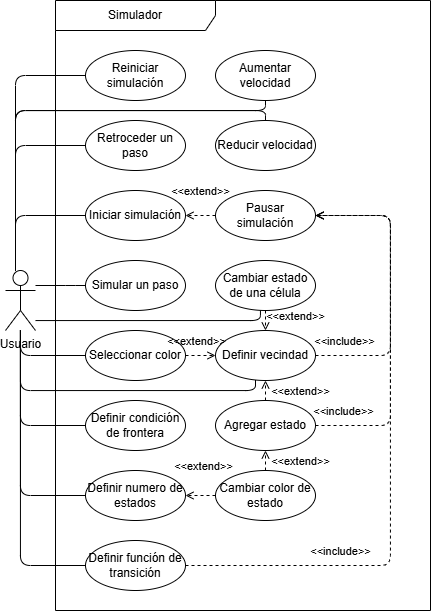

The diagram above was exported from draw.io. Its source (the exported page's mxGraphModel, read from the mxfile embedded in the PNG):
<mxGraphModel dx="1179" dy="719" grid="1" gridSize="10" guides="1" tooltips="1" connect="1" arrows="1" fold="1" page="1" pageScale="1" pageWidth="850" pageHeight="1100" math="0" shadow="0">
  <root>
    <mxCell id="0" />
    <mxCell id="1" parent="0" />
    <mxCell id="15" value="Cambiar estado de una célula" style="ellipse;whiteSpace=wrap;html=1;movable=1;resizable=1;rotatable=1;deletable=1;editable=1;locked=0;connectable=1;" parent="1" vertex="1">
      <mxGeometry x="285" y="290" width="100" height="50" as="geometry" />
    </mxCell>
    <mxCell id="16" value="" style="endArrow=none;html=1;movable=1;resizable=1;rotatable=1;deletable=1;editable=1;locked=0;connectable=1;edgeStyle=orthogonalEdgeStyle;" parent="1" source="3" target="2" edge="1">
      <mxGeometry width="50" height="50" relative="1" as="geometry">
        <mxPoint x="85" y="420" as="sourcePoint" />
        <mxPoint x="365" y="455" as="targetPoint" />
        <Array as="points">
          <mxPoint x="85" y="245" />
        </Array>
      </mxGeometry>
    </mxCell>
    <mxCell id="24" value="Simular un paso" style="ellipse;whiteSpace=wrap;html=1;movable=1;resizable=1;rotatable=1;deletable=1;editable=1;locked=0;connectable=1;" parent="1" vertex="1">
      <mxGeometry x="155" y="290" width="100" height="50" as="geometry" />
    </mxCell>
    <mxCell id="7" value="Definir numero de estados" style="ellipse;whiteSpace=wrap;html=1;movable=1;resizable=1;rotatable=1;deletable=1;editable=1;locked=0;connectable=1;" parent="1" vertex="1">
      <mxGeometry x="155" y="500" width="100" height="50" as="geometry" />
    </mxCell>
    <mxCell id="50" value="Simulador" style="shape=umlFrame;whiteSpace=wrap;html=1;pointerEvents=0;recursiveResize=0;container=1;collapsible=0;width=160;" parent="1" vertex="1">
      <mxGeometry x="125" y="30" width="375" height="610" as="geometry" />
    </mxCell>
    <mxCell id="9" value="Definir función de transición" style="ellipse;whiteSpace=wrap;html=1;movable=1;resizable=1;rotatable=1;deletable=1;editable=1;locked=0;connectable=1;" parent="50" vertex="1">
      <mxGeometry x="30" y="540" width="100" height="50" as="geometry" />
    </mxCell>
    <mxCell id="8" value="Definir condición de frontera" style="ellipse;whiteSpace=wrap;html=1;movable=1;resizable=1;rotatable=1;deletable=1;editable=1;locked=0;connectable=1;" parent="50" vertex="1">
      <mxGeometry x="30" y="400" width="100" height="50" as="geometry" />
    </mxCell>
    <mxCell id="6" value="Definir vecindad" style="ellipse;whiteSpace=wrap;html=1;movable=1;resizable=1;rotatable=1;deletable=1;editable=1;locked=0;connectable=1;" parent="50" vertex="1">
      <mxGeometry x="160" y="330" width="100" height="50" as="geometry" />
    </mxCell>
    <mxCell id="76" value="Agregar estado" style="ellipse;whiteSpace=wrap;html=1;movable=1;resizable=1;rotatable=1;deletable=1;editable=1;locked=0;connectable=1;" vertex="1" parent="50">
      <mxGeometry x="160" y="400" width="100" height="50" as="geometry" />
    </mxCell>
    <mxCell id="89" value="&amp;lt;&amp;lt;extend&amp;gt;&amp;gt;" style="html=1;verticalAlign=bottom;labelBackgroundColor=none;endArrow=open;endFill=0;dashed=1;edgeStyle=orthogonalEdgeStyle;" edge="1" parent="50" source="76" target="6">
      <mxGeometry x="-1" y="-35" width="160" relative="1" as="geometry">
        <mxPoint x="220" y="550" as="sourcePoint" />
        <mxPoint x="220" y="530" as="targetPoint" />
        <Array as="points" />
        <mxPoint as="offset" />
      </mxGeometry>
    </mxCell>
    <mxCell id="78" value="Cambiar color de estado" style="ellipse;whiteSpace=wrap;html=1;movable=1;resizable=1;rotatable=1;deletable=1;editable=1;locked=0;connectable=1;" vertex="1" parent="50">
      <mxGeometry x="160" y="470" width="100" height="50" as="geometry" />
    </mxCell>
    <mxCell id="88" value="&amp;lt;&amp;lt;extend&amp;gt;&amp;gt;" style="html=1;verticalAlign=bottom;labelBackgroundColor=none;endArrow=open;endFill=0;dashed=1;edgeStyle=orthogonalEdgeStyle;" edge="1" parent="50" source="78" target="76">
      <mxGeometry x="-1" y="-35" width="160" relative="1" as="geometry">
        <mxPoint x="235" y="319" as="sourcePoint" />
        <mxPoint x="235" y="411" as="targetPoint" />
        <Array as="points" />
        <mxPoint as="offset" />
      </mxGeometry>
    </mxCell>
    <mxCell id="13" value="Reiniciar simulación" style="ellipse;whiteSpace=wrap;html=1;movable=1;resizable=1;rotatable=1;deletable=1;editable=1;locked=0;connectable=1;" parent="50" vertex="1">
      <mxGeometry x="30" y="50" width="100" height="50" as="geometry" />
    </mxCell>
    <mxCell id="40" value="Retroceder un paso" style="ellipse;whiteSpace=wrap;html=1;movable=1;resizable=1;rotatable=1;deletable=1;editable=1;locked=0;connectable=1;" parent="50" vertex="1">
      <mxGeometry x="30" y="120" width="100" height="50" as="geometry" />
    </mxCell>
    <mxCell id="54" value="Aumentar velocidad" style="ellipse;whiteSpace=wrap;html=1;movable=1;resizable=1;rotatable=1;deletable=1;editable=1;locked=0;connectable=1;" vertex="1" parent="50">
      <mxGeometry x="160" y="50" width="100" height="50" as="geometry" />
    </mxCell>
    <mxCell id="56" value="Reducir velocidad" style="ellipse;whiteSpace=wrap;html=1;movable=1;resizable=1;rotatable=1;deletable=1;editable=1;locked=0;connectable=1;" vertex="1" parent="50">
      <mxGeometry x="160" y="120" width="100" height="50" as="geometry" />
    </mxCell>
    <mxCell id="2" value="Iniciar simulación" style="ellipse;whiteSpace=wrap;html=1;movable=1;resizable=1;rotatable=1;deletable=1;editable=1;locked=0;connectable=1;" parent="50" vertex="1">
      <mxGeometry x="30" y="190" width="100" height="50" as="geometry" />
    </mxCell>
    <mxCell id="12" value="Pausar simulación" style="ellipse;whiteSpace=wrap;html=1;movable=1;resizable=1;rotatable=1;deletable=1;editable=1;locked=0;connectable=1;" parent="50" vertex="1">
      <mxGeometry x="160" y="190" width="100" height="50" as="geometry" />
    </mxCell>
    <mxCell id="85" value="&amp;lt;&amp;lt;include&amp;gt;&amp;gt;" style="html=1;verticalAlign=bottom;labelBackgroundColor=none;endArrow=open;endFill=0;dashed=1;edgeStyle=orthogonalEdgeStyle;" edge="1" parent="50" source="9" target="12">
      <mxGeometry x="-0.5085" y="5" width="160" relative="1" as="geometry">
        <mxPoint x="230" y="551" as="sourcePoint" />
        <mxPoint x="230" y="459" as="targetPoint" />
        <Array as="points">
          <mxPoint x="335" y="565" />
          <mxPoint x="335" y="215" />
        </Array>
        <mxPoint as="offset" />
      </mxGeometry>
    </mxCell>
    <mxCell id="96" value="&amp;lt;&amp;lt;include&amp;gt;&amp;gt;" style="html=1;verticalAlign=bottom;labelBackgroundColor=none;endArrow=open;endFill=0;dashed=1;edgeStyle=orthogonalEdgeStyle;" edge="1" parent="50" source="76" target="12">
      <mxGeometry x="-0.8437" y="5" width="160" relative="1" as="geometry">
        <mxPoint x="140" y="575" as="sourcePoint" />
        <mxPoint x="270" y="225" as="targetPoint" />
        <Array as="points">
          <mxPoint x="335" y="425" />
          <mxPoint x="335" y="215" />
        </Array>
        <mxPoint as="offset" />
      </mxGeometry>
    </mxCell>
    <mxCell id="97" value="&amp;lt;&amp;lt;include&amp;gt;&amp;gt;" style="html=1;verticalAlign=bottom;labelBackgroundColor=none;endArrow=open;endFill=0;dashed=1;edgeStyle=orthogonalEdgeStyle;" edge="1" parent="50" source="6" target="12">
      <mxGeometry x="-0.8" y="5" width="160" relative="1" as="geometry">
        <mxPoint x="150" y="585" as="sourcePoint" />
        <mxPoint x="280" y="235" as="targetPoint" />
        <Array as="points">
          <mxPoint x="335" y="355" />
          <mxPoint x="335" y="215" />
        </Array>
        <mxPoint as="offset" />
      </mxGeometry>
    </mxCell>
    <mxCell id="98" value="&amp;lt;&amp;lt;extend&amp;gt;&amp;gt;" style="html=1;verticalAlign=bottom;labelBackgroundColor=none;endArrow=open;endFill=0;dashed=1;edgeStyle=orthogonalEdgeStyle;" edge="1" parent="50" source="12" target="2">
      <mxGeometry y="-15" width="160" relative="1" as="geometry">
        <mxPoint x="220" y="410" as="sourcePoint" />
        <mxPoint x="220" y="390" as="targetPoint" />
        <Array as="points" />
        <mxPoint as="offset" />
      </mxGeometry>
    </mxCell>
    <mxCell id="53" value="" style="endArrow=none;html=1;movable=1;resizable=1;rotatable=1;deletable=1;editable=1;locked=0;connectable=1;edgeStyle=orthogonalEdgeStyle;" parent="1" source="3" target="13" edge="1">
      <mxGeometry width="50" height="50" relative="1" as="geometry">
        <mxPoint x="95" y="430" as="sourcePoint" />
        <mxPoint x="169" y="360" as="targetPoint" />
        <Array as="points">
          <mxPoint x="85" y="105" />
        </Array>
      </mxGeometry>
    </mxCell>
    <mxCell id="3" value="Usuario" style="shape=umlActor;verticalLabelPosition=bottom;verticalAlign=top;html=1;outlineConnect=0;movable=1;resizable=1;rotatable=1;deletable=1;editable=1;locked=0;connectable=1;" parent="1" vertex="1">
      <mxGeometry x="75" y="300" width="30" height="60" as="geometry" />
    </mxCell>
    <mxCell id="59" value="" style="endArrow=none;html=1;movable=1;resizable=1;rotatable=1;deletable=1;editable=1;locked=0;connectable=1;edgeStyle=orthogonalEdgeStyle;" edge="1" parent="1" source="3" target="40">
      <mxGeometry width="50" height="50" relative="1" as="geometry">
        <mxPoint x="105" y="360" as="sourcePoint" />
        <mxPoint x="325" y="200" as="targetPoint" />
        <Array as="points">
          <mxPoint x="85" y="175" />
        </Array>
      </mxGeometry>
    </mxCell>
    <mxCell id="63" value="" style="endArrow=none;html=1;movable=1;resizable=1;rotatable=1;deletable=1;editable=1;locked=0;connectable=1;edgeStyle=orthogonalEdgeStyle;" edge="1" parent="1" source="3" target="56">
      <mxGeometry width="50" height="50" relative="1" as="geometry">
        <mxPoint x="85" y="360" as="sourcePoint" />
        <mxPoint x="335" y="300" as="targetPoint" />
        <Array as="points">
          <mxPoint x="85" y="140" />
          <mxPoint x="335" y="140" />
        </Array>
      </mxGeometry>
    </mxCell>
    <mxCell id="64" value="" style="endArrow=none;html=1;movable=1;resizable=1;rotatable=1;deletable=1;editable=1;locked=0;connectable=1;edgeStyle=orthogonalEdgeStyle;" edge="1" parent="1" source="3" target="24">
      <mxGeometry width="50" height="50" relative="1" as="geometry">
        <mxPoint x="95" y="370" as="sourcePoint" />
        <mxPoint x="345" y="280" as="targetPoint" />
        <Array as="points">
          <mxPoint x="135" y="315" />
          <mxPoint x="135" y="315" />
        </Array>
      </mxGeometry>
    </mxCell>
    <mxCell id="65" value="" style="endArrow=none;html=1;movable=1;resizable=1;rotatable=1;deletable=1;editable=1;locked=0;connectable=1;edgeStyle=orthogonalEdgeStyle;" edge="1" parent="1" source="3" target="54">
      <mxGeometry width="50" height="50" relative="1" as="geometry">
        <mxPoint x="95" y="370" as="sourcePoint" />
        <mxPoint x="345" y="230" as="targetPoint" />
        <Array as="points">
          <mxPoint x="85" y="140" />
          <mxPoint x="335" y="140" />
        </Array>
      </mxGeometry>
    </mxCell>
    <mxCell id="66" value="Seleccionar color" style="ellipse;whiteSpace=wrap;html=1;movable=1;resizable=1;rotatable=1;deletable=1;editable=1;locked=0;connectable=1;" vertex="1" parent="1">
      <mxGeometry x="155" y="360" width="100" height="50" as="geometry" />
    </mxCell>
    <mxCell id="71" value="" style="endArrow=none;html=1;movable=1;resizable=1;rotatable=1;deletable=1;editable=1;locked=0;connectable=1;edgeStyle=orthogonalEdgeStyle;" edge="1" parent="1" source="3" target="66">
      <mxGeometry width="50" height="50" relative="1" as="geometry">
        <mxPoint x="105" y="370" as="sourcePoint" />
        <mxPoint x="345" y="350" as="targetPoint" />
        <Array as="points">
          <mxPoint x="90" y="385" />
        </Array>
      </mxGeometry>
    </mxCell>
    <mxCell id="73" value="" style="endArrow=none;html=1;movable=1;resizable=1;rotatable=1;deletable=1;editable=1;locked=0;connectable=1;edgeStyle=orthogonalEdgeStyle;" edge="1" parent="1" source="3" target="6">
      <mxGeometry width="50" height="50" relative="1" as="geometry">
        <mxPoint x="125" y="390" as="sourcePoint" />
        <mxPoint x="365" y="370" as="targetPoint" />
        <Array as="points">
          <mxPoint x="90" y="420" />
          <mxPoint x="325" y="420" />
        </Array>
      </mxGeometry>
    </mxCell>
    <mxCell id="81" value="" style="endArrow=none;html=1;movable=1;resizable=1;rotatable=1;deletable=1;editable=1;locked=0;connectable=1;edgeStyle=orthogonalEdgeStyle;" edge="1" parent="1" source="3" target="7">
      <mxGeometry width="50" height="50" relative="1" as="geometry">
        <mxPoint x="115" y="430" as="sourcePoint" />
        <mxPoint x="345" y="440" as="targetPoint" />
        <Array as="points">
          <mxPoint x="90" y="525" />
        </Array>
      </mxGeometry>
    </mxCell>
    <mxCell id="82" value="" style="endArrow=none;html=1;movable=1;resizable=1;rotatable=1;deletable=1;editable=1;locked=0;connectable=1;edgeStyle=orthogonalEdgeStyle;" edge="1" parent="1" source="3" target="9">
      <mxGeometry width="50" height="50" relative="1" as="geometry">
        <mxPoint x="100" y="430" as="sourcePoint" />
        <mxPoint x="355" y="521" as="targetPoint" />
        <Array as="points">
          <mxPoint x="90" y="595" />
        </Array>
      </mxGeometry>
    </mxCell>
    <mxCell id="84" value="" style="endArrow=none;html=1;movable=1;resizable=1;rotatable=1;deletable=1;editable=1;locked=0;connectable=1;edgeStyle=orthogonalEdgeStyle;" edge="1" parent="1" source="3" target="15">
      <mxGeometry width="50" height="50" relative="1" as="geometry">
        <mxPoint x="95" y="380" as="sourcePoint" />
        <mxPoint x="169" y="315" as="targetPoint" />
        <Array as="points">
          <mxPoint x="330" y="350" />
        </Array>
      </mxGeometry>
    </mxCell>
    <mxCell id="86" value="&amp;lt;&amp;lt;extend&amp;gt;&amp;gt;" style="html=1;verticalAlign=bottom;labelBackgroundColor=none;endArrow=open;endFill=0;dashed=1;edgeStyle=orthogonalEdgeStyle;" edge="1" parent="1" source="66" target="6">
      <mxGeometry x="-0.28" y="5" width="160" relative="1" as="geometry">
        <mxPoint x="410" y="470" as="sourcePoint" />
        <mxPoint x="570" y="470" as="targetPoint" />
        <mxPoint as="offset" />
      </mxGeometry>
    </mxCell>
    <mxCell id="87" value="&amp;lt;&amp;lt;extend&amp;gt;&amp;gt;" style="html=1;verticalAlign=bottom;labelBackgroundColor=none;endArrow=open;endFill=0;dashed=1;edgeStyle=orthogonalEdgeStyle;" edge="1" parent="1" source="15" target="6">
      <mxGeometry x="0.5417" y="30" width="160" relative="1" as="geometry">
        <mxPoint x="265" y="395" as="sourcePoint" />
        <mxPoint x="345" y="440" as="targetPoint" />
        <Array as="points">
          <mxPoint x="350" y="380" />
          <mxPoint x="350" y="380" />
        </Array>
        <mxPoint as="offset" />
      </mxGeometry>
    </mxCell>
    <mxCell id="90" value="&amp;lt;&amp;lt;extend&amp;gt;&amp;gt;" style="html=1;verticalAlign=bottom;labelBackgroundColor=none;endArrow=open;endFill=0;dashed=1;edgeStyle=orthogonalEdgeStyle;" edge="1" parent="1" source="78" target="7">
      <mxGeometry x="-0.2" y="-20" width="160" relative="1" as="geometry">
        <mxPoint x="355" y="590" as="sourcePoint" />
        <mxPoint x="355" y="570" as="targetPoint" />
        <Array as="points">
          <mxPoint x="300" y="525" />
          <mxPoint x="300" y="525" />
        </Array>
        <mxPoint as="offset" />
      </mxGeometry>
    </mxCell>
    <mxCell id="94" value="" style="endArrow=none;html=1;movable=1;resizable=1;rotatable=1;deletable=1;editable=1;locked=0;connectable=1;edgeStyle=orthogonalEdgeStyle;" edge="1" parent="1" source="3" target="8">
      <mxGeometry width="50" height="50" relative="1" as="geometry">
        <mxPoint x="95" y="370" as="sourcePoint" />
        <mxPoint x="335" y="441" as="targetPoint" />
        <Array as="points">
          <mxPoint x="90" y="455" />
        </Array>
      </mxGeometry>
    </mxCell>
  </root>
</mxGraphModel>